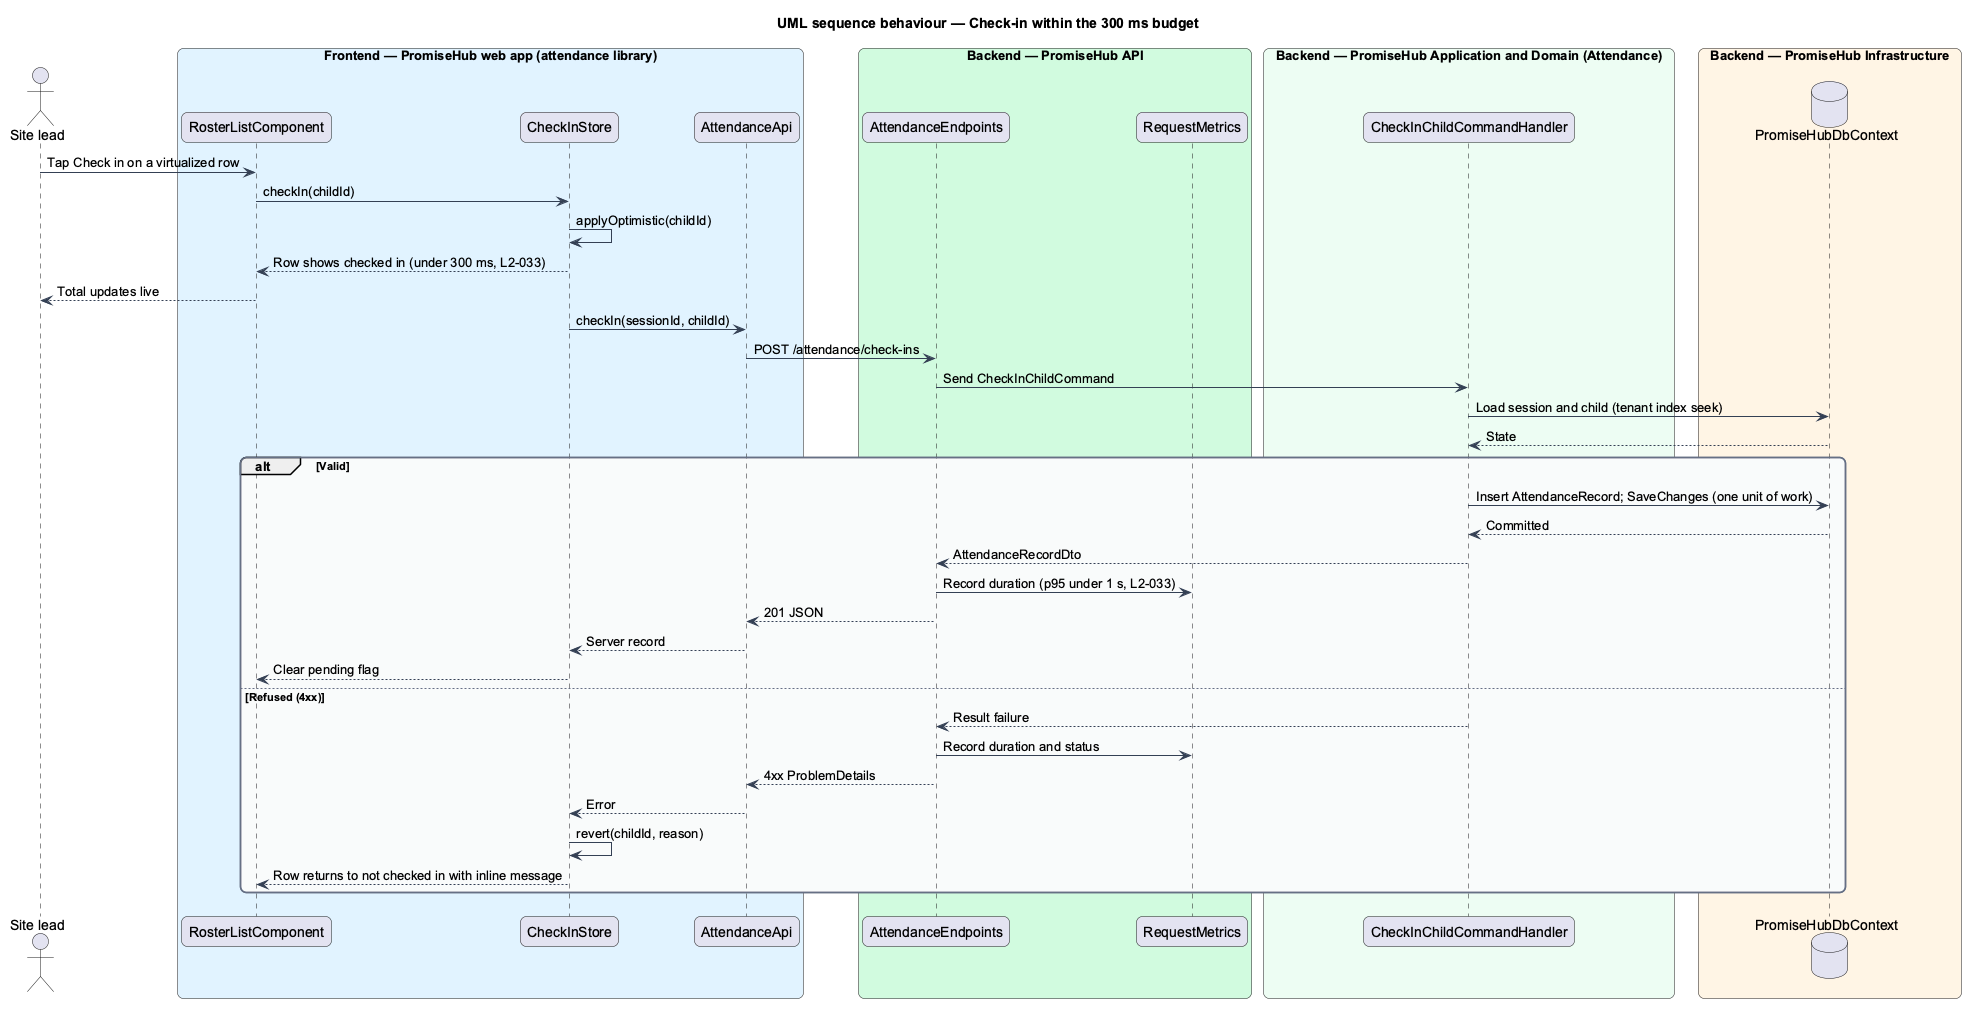

The diagram above was rendered by PlantUML. Its source (embedded in the PNG):
@startuml
title UML sequence behaviour — Check-in within the 300 ms budget
skinparam backgroundColor #FFFFFF
skinparam shadowing false
skinparam roundcorner 12
skinparam defaultFontName Arial
skinparam ArrowColor #344054
skinparam rectangle {
  BorderColor #344054
  FontColor #101828
}
skinparam package {
  BorderColor #667085
  FontColor #101828
  BackgroundColor #F9FAFB
}
actor "Site lead" as actor
box "Frontend — PromiseHub web app (attendance library)" #E0F2FE
  participant "RosterListComponent" as roster
  participant "CheckInStore" as store
  participant "AttendanceApi" as client
end box
box "Backend — PromiseHub API" #D1FADF
  participant "AttendanceEndpoints" as endpoints
  participant "RequestMetrics" as metrics
end box
box "Backend — PromiseHub Application and Domain (Attendance)" #ECFDF3
  participant "CheckInChildCommandHandler" as handler
end box
box "Backend — PromiseHub Infrastructure" #FFF4E5
  database "PromiseHubDbContext" as db
end box
actor -> roster : Tap Check in on a virtualized row
roster -> store : checkIn(childId)
store -> store : applyOptimistic(childId)
store --> roster : Row shows checked in (under 300 ms, L2-033)
roster --> actor : Total updates live
store -> client : checkIn(sessionId, childId)
client -> endpoints : POST /attendance/check-ins
endpoints -> handler : Send CheckInChildCommand
handler -> db : Load session and child (tenant index seek)
db --> handler : State
alt Valid
  handler -> db : Insert AttendanceRecord; SaveChanges (one unit of work)
  db --> handler : Committed
  handler --> endpoints : AttendanceRecordDto
  endpoints -> metrics : Record duration (p95 under 1 s, L2-033)
  endpoints --> client : 201 JSON
  client --> store : Server record
  store --> roster : Clear pending flag
else Refused (4xx)
  handler --> endpoints : Result failure
  endpoints -> metrics : Record duration and status
  endpoints --> client : 4xx ProblemDetails
  client --> store : Error
  store -> store : revert(childId, reason)
  store --> roster : Row returns to not checked in with inline message
end
@enduml